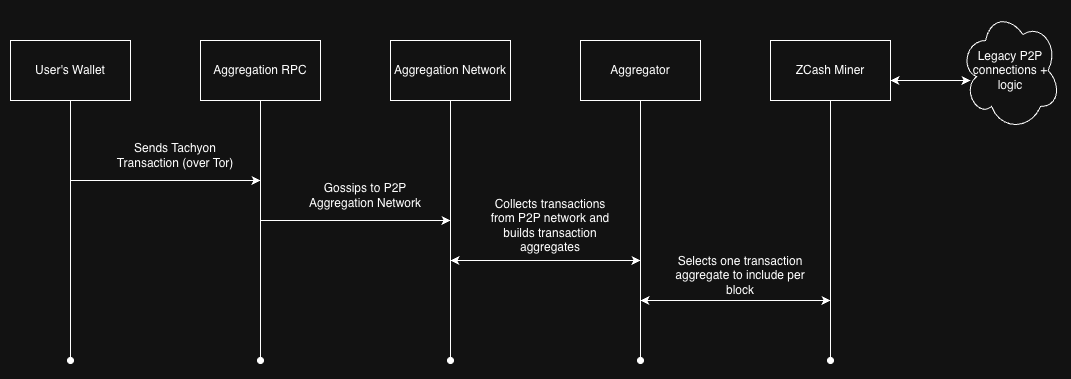

The diagram above was exported from draw.io. Its source (the exported page's mxGraphModel, read from the mxfile embedded in the PNG):
<mxGraphModel dx="1426" dy="794" grid="1" gridSize="10" guides="1" tooltips="1" connect="1" arrows="1" fold="1" page="1" pageScale="1" pageWidth="850" pageHeight="1100" math="0" shadow="0">
  <root>
    <mxCell id="0" />
    <mxCell id="1" parent="0" />
    <mxCell id="lwz0xruTpLoMFv4b5oc4-1" edge="1" parent="1" source="lwz0xruTpLoMFv4b5oc4-2" style="edgeStyle=orthogonalEdgeStyle;rounded=0;orthogonalLoop=1;jettySize=auto;html=1;exitX=0.5;exitY=1;exitDx=0;exitDy=0;endArrow=oval;endFill=1;">
      <mxGeometry relative="1" as="geometry">
        <Array as="points">
          <mxPoint x="120" y="150" />
          <mxPoint x="120" y="150" />
        </Array>
        <mxPoint x="120" y="360" as="targetPoint" />
      </mxGeometry>
    </mxCell>
    <mxCell id="lwz0xruTpLoMFv4b5oc4-2" parent="1" style="rounded=0;whiteSpace=wrap;html=1;" value="User's Wallet" vertex="1">
      <mxGeometry height="60" width="120" x="60" y="40" as="geometry" />
    </mxCell>
    <mxCell id="lwz0xruTpLoMFv4b5oc4-15" edge="1" parent="1" source="lwz0xruTpLoMFv4b5oc4-4" style="edgeStyle=orthogonalEdgeStyle;rounded=0;orthogonalLoop=1;jettySize=auto;html=1;exitX=0.5;exitY=1;exitDx=0;exitDy=0;endArrow=oval;endFill=1;">
      <mxGeometry relative="1" as="geometry">
        <mxPoint x="310" y="360" as="targetPoint" />
      </mxGeometry>
    </mxCell>
    <mxCell id="lwz0xruTpLoMFv4b5oc4-4" parent="1" style="rounded=0;whiteSpace=wrap;html=1;" value="Aggregation RPC" vertex="1">
      <mxGeometry height="60" width="120" x="250" y="40" as="geometry" />
    </mxCell>
    <mxCell id="lwz0xruTpLoMFv4b5oc4-16" edge="1" parent="1" source="lwz0xruTpLoMFv4b5oc4-6" style="edgeStyle=orthogonalEdgeStyle;rounded=0;orthogonalLoop=1;jettySize=auto;html=1;exitX=0.5;exitY=1;exitDx=0;exitDy=0;endArrow=oval;endFill=1;">
      <mxGeometry relative="1" as="geometry">
        <mxPoint x="500" y="360" as="targetPoint" />
      </mxGeometry>
    </mxCell>
    <mxCell id="lwz0xruTpLoMFv4b5oc4-6" parent="1" style="rounded=0;whiteSpace=wrap;html=1;" value="Aggregation Network" vertex="1">
      <mxGeometry height="60" width="120" x="440" y="40" as="geometry" />
    </mxCell>
    <mxCell id="lwz0xruTpLoMFv4b5oc4-17" edge="1" parent="1" source="lwz0xruTpLoMFv4b5oc4-18" style="edgeStyle=orthogonalEdgeStyle;rounded=0;orthogonalLoop=1;jettySize=auto;html=1;exitX=0.5;exitY=1;exitDx=0;exitDy=0;endArrow=oval;endFill=1;">
      <mxGeometry relative="1" as="geometry">
        <mxPoint x="690" y="360" as="targetPoint" />
      </mxGeometry>
    </mxCell>
    <mxCell id="lwz0xruTpLoMFv4b5oc4-18" parent="1" style="rounded=0;whiteSpace=wrap;html=1;" value="Aggregator" vertex="1">
      <mxGeometry height="60" width="120" x="630" y="40" as="geometry" />
    </mxCell>
    <mxCell id="lwz0xruTpLoMFv4b5oc4-19" edge="1" parent="1" source="lwz0xruTpLoMFv4b5oc4-20" style="edgeStyle=orthogonalEdgeStyle;rounded=0;orthogonalLoop=1;jettySize=auto;html=1;exitX=0.5;exitY=1;exitDx=0;exitDy=0;endArrow=oval;endFill=1;">
      <mxGeometry relative="1" as="geometry">
        <mxPoint x="880" y="360" as="targetPoint" />
      </mxGeometry>
    </mxCell>
    <mxCell id="lwz0xruTpLoMFv4b5oc4-20" parent="1" style="rounded=0;whiteSpace=wrap;html=1;" value="ZCash Miner" vertex="1">
      <mxGeometry height="60" width="120" x="820" y="40" as="geometry" />
    </mxCell>
    <mxCell id="lwz0xruTpLoMFv4b5oc4-21" edge="1" parent="1" style="edgeStyle=none;orthogonalLoop=1;jettySize=auto;html=1;rounded=0;" value="">
      <mxGeometry relative="1" width="80" as="geometry">
        <Array as="points" />
        <mxPoint x="120" y="180" as="sourcePoint" />
        <mxPoint x="310" y="180" as="targetPoint" />
      </mxGeometry>
    </mxCell>
    <mxCell id="lwz0xruTpLoMFv4b5oc4-22" parent="1" style="text;html=1;whiteSpace=wrap;strokeColor=none;fillColor=none;align=center;verticalAlign=middle;rounded=0;" value="Sends Tachyon Transaction (over Tor)" vertex="1">
      <mxGeometry height="30" width="130" x="160" y="140" as="geometry" />
    </mxCell>
    <mxCell id="lwz0xruTpLoMFv4b5oc4-23" edge="1" parent="1" style="edgeStyle=none;orthogonalLoop=1;jettySize=auto;html=1;rounded=0;" value="">
      <mxGeometry relative="1" width="80" as="geometry">
        <Array as="points" />
        <mxPoint x="310" y="220" as="sourcePoint" />
        <mxPoint x="500" y="220" as="targetPoint" />
      </mxGeometry>
    </mxCell>
    <mxCell id="lwz0xruTpLoMFv4b5oc4-24" parent="1" style="text;html=1;whiteSpace=wrap;strokeColor=none;fillColor=none;align=center;verticalAlign=middle;rounded=0;" value="Gossips to P2P Aggregation Network" vertex="1">
      <mxGeometry height="30" width="130" x="350" y="180" as="geometry" />
    </mxCell>
    <mxCell id="lwz0xruTpLoMFv4b5oc4-25" edge="1" parent="1" style="edgeStyle=none;orthogonalLoop=1;jettySize=auto;html=1;rounded=0;startArrow=classic;startFill=1;" value="">
      <mxGeometry relative="1" width="80" as="geometry">
        <Array as="points" />
        <mxPoint x="500" y="260" as="sourcePoint" />
        <mxPoint x="690" y="260" as="targetPoint" />
      </mxGeometry>
    </mxCell>
    <mxCell id="lwz0xruTpLoMFv4b5oc4-26" parent="1" style="text;html=1;whiteSpace=wrap;strokeColor=none;fillColor=none;align=center;verticalAlign=middle;rounded=0;" value="Collects transactions from P2P network and builds transaction aggregates" vertex="1">
      <mxGeometry height="30" width="140" x="530" y="210" as="geometry" />
    </mxCell>
    <mxCell id="lwz0xruTpLoMFv4b5oc4-27" edge="1" parent="1" style="edgeStyle=none;orthogonalLoop=1;jettySize=auto;html=1;rounded=0;startArrow=classic;startFill=1;" value="">
      <mxGeometry relative="1" width="80" as="geometry">
        <Array as="points" />
        <mxPoint x="690" y="300" as="sourcePoint" />
        <mxPoint x="880" y="300" as="targetPoint" />
      </mxGeometry>
    </mxCell>
    <mxCell id="lwz0xruTpLoMFv4b5oc4-28" parent="1" style="text;html=1;whiteSpace=wrap;strokeColor=none;fillColor=none;align=center;verticalAlign=middle;rounded=0;" value="Selects one transaction aggregate to include per block" vertex="1">
      <mxGeometry height="30" width="140" x="720" y="260" as="geometry" />
    </mxCell>
    <mxCell id="lwz0xruTpLoMFv4b5oc4-29" parent="1" style="ellipse;shape=cloud;whiteSpace=wrap;html=1;" value="Legacy P2P connections + logic" vertex="1">
      <mxGeometry height="120" width="100" x="1010" y="10" as="geometry" />
    </mxCell>
    <mxCell id="lwz0xruTpLoMFv4b5oc4-30" edge="1" parent="1" style="edgeStyle=none;orthogonalLoop=1;jettySize=auto;html=1;rounded=0;startArrow=classic;startFill=1;" value="">
      <mxGeometry relative="1" width="80" as="geometry">
        <Array as="points" />
        <mxPoint x="940" y="80" as="sourcePoint" />
        <mxPoint x="1020" y="80" as="targetPoint" />
      </mxGeometry>
    </mxCell>
  </root>
</mxGraphModel>